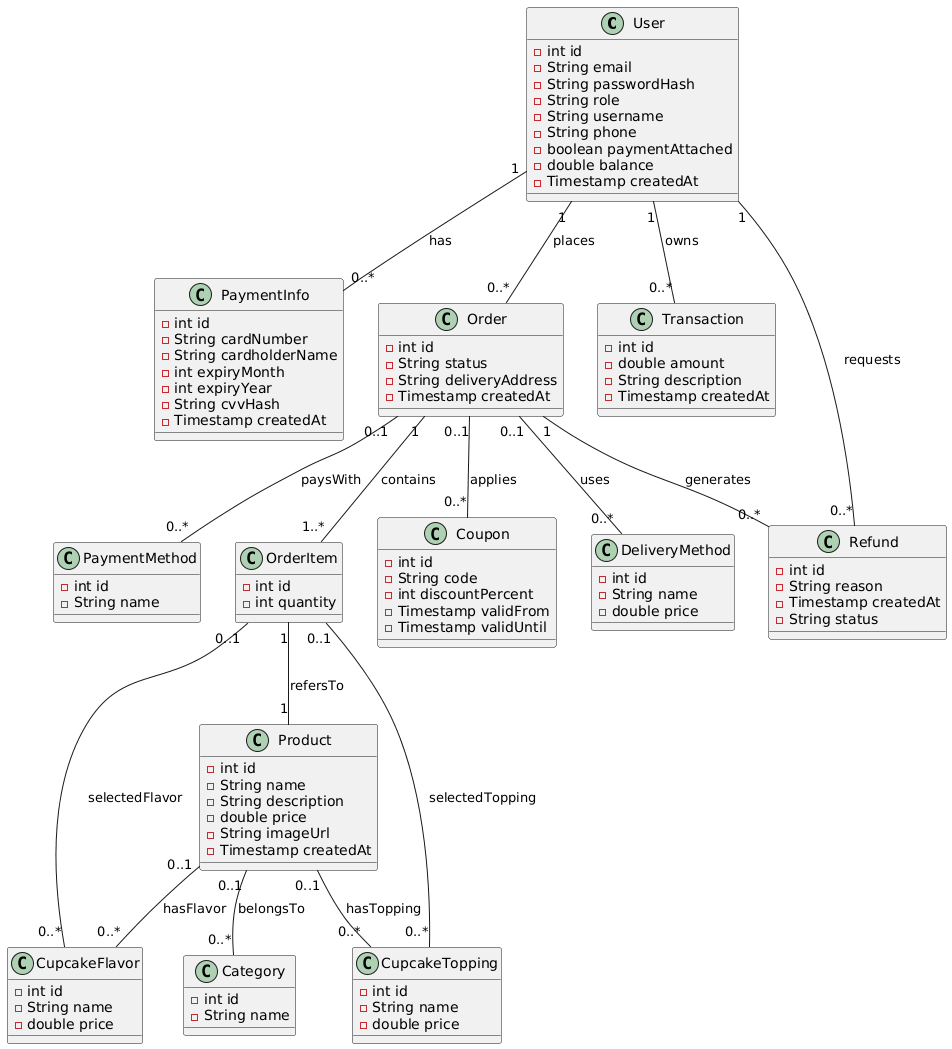

The diagram above was rendered by PlantUML. Its source (embedded in the PNG):
@startuml
class User {
    - int id
    - String email
    - String passwordHash
    - String role
    - String username
    - String phone
    - boolean paymentAttached
    - double balance
    - Timestamp createdAt
}

class PaymentInfo {
    - int id
    - String cardNumber
    - String cardholderName
    - int expiryMonth
    - int expiryYear
    - String cvvHash
    - Timestamp createdAt
}

class CupcakeFlavor {
    - int id
    - String name
    - double price
}

class CupcakeTopping {
    - int id
    - String name
    - double price
}

class Category {
    - int id
    - String name
}

class Product {
    - int id
    - String name
    - String description
    - double price
    - String imageUrl
    - Timestamp createdAt
}

class DeliveryMethod {
    - int id
    - String name
    - double price
}

class PaymentMethod {
    - int id
    - String name
}

class Order {
    - int id
    - String status
    - String deliveryAddress
    - Timestamp createdAt
}

class OrderItem {
    - int id
    - int quantity
}

class Transaction {
    - int id
    - double amount
    - String description
    - Timestamp createdAt
}

class Coupon {
    - int id
    - String code
    - int discountPercent
    - Timestamp validFrom
    - Timestamp validUntil
}

class Refund {
    - int id
    - String reason
    - Timestamp createdAt
    - String status
}


User "1" -- "0..*" PaymentInfo : has
User "1" -- "0..*" Order : places
User "1" -- "0..*" Transaction : owns
User "1" -- "0..*" Refund : requests

Order "1" -- "1..*" OrderItem : contains
Order "0..1" -- "0..*" DeliveryMethod : uses
Order "0..1" -- "0..*" PaymentMethod : paysWith
Order "0..1" -- "0..*" Coupon : applies
Order "1" -- "0..*" Refund : generates

OrderItem "1" -- "1" Product : refersTo
Product "0..1" -- "0..*" Category : belongsTo
Product "0..1" -- "0..*" CupcakeFlavor : hasFlavor
Product "0..1" -- "0..*" CupcakeTopping : hasTopping

OrderItem "0..1" -- "0..*" CupcakeFlavor : selectedFlavor
OrderItem "0..1" -- "0..*" CupcakeTopping : selectedTopping
@enduml